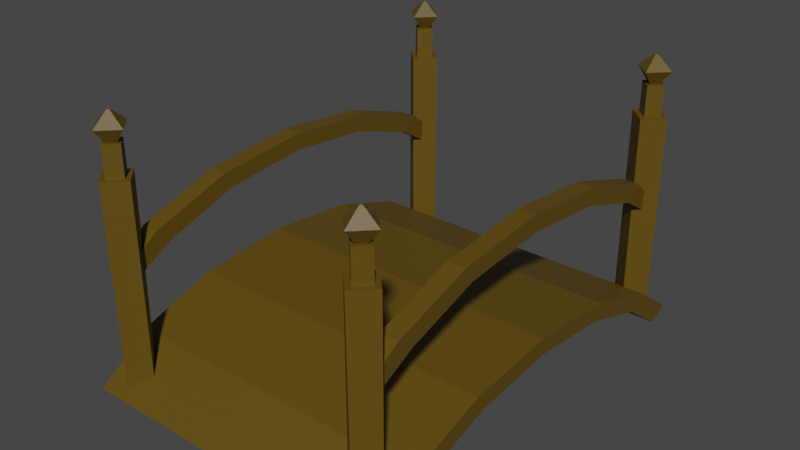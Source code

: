 # Source: Bridge1.blend  (saved by Blender 2.93.21; exported with 4.5.12 LTS)
import bpy
from mathutils import Matrix  # noqa: F401  (used for matrix-valued properties, if any)

bpy.ops.wm.read_factory_settings(use_empty=True)
scene = bpy.context.scene
scene.name = 'Scene'

# ---- collections
col_collection = bpy.data.collections.new('Collection'); scene.collection.children.link(col_collection)

# ---- materials (node trees are filled in below, after node groups)
mat_woodbridge1 = bpy.data.materials.new('WoodBridge1')
mat_woodbridge1.use_transparent_shadow = False

# ---- material node trees
mat_woodbridge1.use_nodes = True; mat_woodbridge1.node_tree.nodes.clear()
_N = mat_woodbridge1.node_tree.nodes; _L = mat_woodbridge1.node_tree.links
n0 = _N.new('ShaderNodeBsdfPrincipled'); n0.name = 'Principled BSDF'; n0.location = (10, 300)
n0.distribution = 'GGX'
n0.subsurface_method = 'BURLEY'
n0.inputs[0].default_value = (0.1084, 0.06546, 0.003595, 1.0)
n0.inputs[3].default_value = 1.45
n0.inputs[27].default_value = (0.0, 0.0, 0.0, 1.0)
n0.inputs[28].default_value = 1.0
n1 = _N.new('ShaderNodeOutputMaterial'); n1.name = 'Material Output'; n1.location = (300, 300)
_L.new(n0.outputs[0], n1.inputs[0])
n1.is_active_output = True

# ---- world
world_world = bpy.data.worlds.new('World'); scene.world = world_world
world_world.use_nodes = True; world_world.node_tree.nodes.clear()
_N = world_world.node_tree.nodes; _L = world_world.node_tree.links
n0 = _N.new('ShaderNodeOutputWorld'); n0.name = 'World Output'; n0.location = (300, 300)
n1 = _N.new('ShaderNodeBackground'); n1.name = 'Background'; n1.location = (10, 300)
n1.inputs[0].default_value = (0.05088, 0.05088, 0.05088, 1.0)
_L.new(n1.outputs[0], n0.inputs[0])
n0.is_active_output = True
world_world.color = (0.05088, 0.05088, 0.05088)
world_world.use_sun_shadow = False
world_world.sun_shadow_jitter_overblur = 0.0

# ---- meshes
me_cylinder_021 = bpy.data.meshes.new('Cylinder.021')
me_cylinder_021.from_pydata([(-1.552, -9.735e-08, -1.047), (1.552, -3.316e-07, -1.047), (-1.552, 0.8337, -1.127), (1.552, 0.8337, -1.127), (-1.552, 1.54, -1.354), (1.552, 1.54, -1.354), (-1.552, 2.013, -1.695), (1.552, 2.013, -1.695), (1.552, -2.214, -1.596), (-1.552, -2.214, -1.596), (1.552, 2.214, -1.596), (-1.552, 2.214, -1.596), (1.552, 1.695, -1.221), (-1.552, 1.695, -1.221), (1.552, 0.9171, -0.9711), (-1.552, 0.9171, -0.9711), (1.552, -3.278e-07, -0.8832), (-1.552, -9.35e-08, -0.8832), (-1.552, -2.013, -1.695), (1.552, -2.013, -1.695), (-1.552, -1.54, -1.354), (1.552, -1.54, -1.354), (-1.552, -0.8337, -1.127), (1.552, -0.8337, -1.127), (-1.552, -1.695, -1.221), (1.552, -1.695, -1.221), (-1.552, -0.9171, -0.9711), (1.552, -0.9171, -0.9711), (1.374, -2.039, -0.39), (1.25, -2.039, -0.39), (1.25, -1.935, -0.5038), (1.374, -1.935, -0.5038), (1.224, -1.54, -0.2627), (1.399, -1.54, -0.2627), (1.224, -0.8337, -0.03527), (1.399, -0.8337, -0.03527), (1.224, -1.695, -0.1296), (1.399, -1.695, -0.1296), (1.224, -0.9171, 0.1206), (1.399, -0.9171, 0.1206), (1.224, -5.38e-08, 0.0446), (1.399, -5.38e-08, 0.0446), (1.374, 2.039, -0.39), (1.25, 2.039, -0.39), (1.399, -5.38e-08, 0.2085), (1.224, -5.38e-08, 0.2085), (1.25, 1.935, -0.5038), (1.374, 1.935, -0.5038), (1.224, 1.54, -0.2627), (1.399, 1.54, -0.2627), (1.224, 0.8337, -0.03527), (1.399, 0.8337, -0.03527), (1.224, 1.695, -0.1296), (1.399, 1.695, -0.1296), (1.224, 0.9171, 0.1206), (1.399, 0.9171, 0.1206), (-1.374, -2.039, -0.39), (-1.25, -2.039, -0.39), (-1.25, -1.935, -0.5038), (-1.374, -1.935, -0.5038), (-1.224, -1.54, -0.2627), (-1.399, -1.54, -0.2627), (-1.224, -0.8337, -0.03527), (-1.399, -0.8337, -0.03527), (-1.224, -1.695, -0.1296), (-1.399, -1.695, -0.1296), (-1.224, -0.9171, 0.1206), (-1.399, -0.9171, 0.1206), (-1.224, 1.311e-07, 0.0446), (-1.399, 1.574e-07, 0.0446), (-1.374, 2.039, -0.39), (-1.25, 2.039, -0.39), (-1.399, 1.574e-07, 0.2085), (-1.224, 1.311e-07, 0.2085), (-1.25, 1.935, -0.5038), (-1.374, 1.935, -0.5038), (-1.224, 1.54, -0.2627), (-1.399, 1.54, -0.2627), (-1.224, 0.8337, -0.03527), (-1.399, 0.8337, -0.03527), (-1.224, 1.695, -0.1296), (-1.399, 1.695, -0.1296), (-1.224, 0.9171, 0.1206), (-1.399, 0.9171, 0.1206), (1.31, -2.122, -1.581), (1.31, -2.073, 0.4468), (1.133, -1.962, -1.505), (1.199, -1.962, 0.4468), (1.486, -1.962, -1.505), (1.42, -1.962, 0.4468), (1.31, -1.803, -1.429), (1.31, -1.852, 0.4468), (1.31, -2.139, 0.4468), (1.133, -1.962, 0.4468), (1.31, -1.786, 0.4468), (1.486, -1.962, 0.4468), (1.31, -2.024, 0.7447), (1.248, -1.962, 0.7447), (1.31, -1.901, 0.7447), (1.371, -1.962, 0.7447), (1.31, -2.073, 0.7447), (1.199, -1.962, 0.7447), (1.31, -1.852, 0.7447), (1.42, -1.962, 0.7447), (1.31, -2.131, 0.8798), (1.141, -1.962, 0.8798), (1.31, -1.794, 0.8798), (1.478, -1.962, 0.8798), (1.31, -1.979, 1.012), (1.293, -1.962, 1.012), (1.31, -1.946, 1.012), (1.326, -1.962, 1.012), (1.31, 2.122, -1.581), (1.31, 2.073, 0.4468), (1.133, 1.962, -1.505), (1.199, 1.962, 0.4468), (1.486, 1.962, -1.505), (1.42, 1.962, 0.4468), (1.31, 1.803, -1.429), (1.31, 1.852, 0.4468), (1.31, 2.139, 0.4468), (1.133, 1.962, 0.4468), (1.31, 1.786, 0.4468), (1.486, 1.962, 0.4468), (1.31, 2.024, 0.7447), (1.248, 1.962, 0.7447), (1.31, 1.901, 0.7447), (1.371, 1.962, 0.7447), (1.31, 2.073, 0.7447), (1.199, 1.962, 0.7447), (1.31, 1.852, 0.7447), (1.42, 1.962, 0.7447), (1.31, 2.131, 0.8798), (1.141, 1.962, 0.8798), (1.31, 1.794, 0.8798), (1.478, 1.962, 0.8798), (1.31, 1.979, 1.012), (1.293, 1.962, 1.012), (1.31, 1.946, 1.012), (1.326, 1.962, 1.012), (-1.31, -2.122, -1.581), (-1.31, -2.073, 0.4468), (-1.133, -1.962, -1.505), (-1.199, -1.962, 0.4468), (-1.486, -1.962, -1.505), (-1.42, -1.962, 0.4468), (-1.31, -1.803, -1.429), (-1.31, -1.852, 0.4468), (-1.31, -2.139, 0.4468), (-1.133, -1.962, 0.4468), (-1.31, -1.786, 0.4468), (-1.486, -1.962, 0.4468), (-1.31, -2.024, 0.7447), (-1.248, -1.962, 0.7447), (-1.31, -1.901, 0.7447), (-1.371, -1.962, 0.7447), (-1.31, -2.073, 0.7447), (-1.199, -1.962, 0.7447), (-1.31, -1.852, 0.7447), (-1.42, -1.962, 0.7447), (-1.31, -2.131, 0.8798), (-1.141, -1.962, 0.8798), (-1.31, -1.794, 0.8798), (-1.478, -1.962, 0.8798), (-1.31, -1.979, 1.012), (-1.293, -1.962, 1.012), (-1.31, -1.946, 1.012), (-1.326, -1.962, 1.012), (-1.31, 2.122, -1.581), (-1.31, 2.073, 0.4468), (-1.133, 1.962, -1.505), (-1.199, 1.962, 0.4468), (-1.486, 1.962, -1.505), (-1.42, 1.962, 0.4468), (-1.31, 1.803, -1.429), (-1.31, 1.852, 0.4468), (-1.31, 2.139, 0.4468), (-1.133, 1.962, 0.4468), (-1.31, 1.786, 0.4468), (-1.486, 1.962, 0.4468), (-1.31, 2.024, 0.7447), (-1.248, 1.962, 0.7447), (-1.31, 1.901, 0.7447), (-1.371, 1.962, 0.7447), (-1.31, 2.073, 0.7447), (-1.199, 1.962, 0.7447), (-1.31, 1.852, 0.7447), (-1.42, 1.962, 0.7447), (-1.31, 2.131, 0.8798), (-1.141, 1.962, 0.8798), (-1.31, 1.794, 0.8798), (-1.478, 1.962, 0.8798), (-1.31, 1.979, 1.012), (-1.293, 1.962, 1.012), (-1.31, 1.946, 1.012), (-1.326, 1.962, 1.012)], [], [(0, 2, 3, 1), (2, 4, 5, 3), (4, 6, 7, 5), (5, 7, 10, 12), (26, 27, 16, 17), (9, 8, 25, 24), (13, 12, 10, 11), (15, 14, 12, 13), (17, 16, 14, 15), (9, 18, 19, 8), (18, 20, 21, 19), (24, 25, 27, 26), (20, 22, 23, 21), (22, 0, 1, 23), (1, 3, 14, 16), (0, 22, 26, 17), (23, 1, 16, 27), (20, 18, 9, 24), (19, 21, 25, 8), (4, 2, 15, 13), (3, 5, 12, 14), (22, 20, 24, 26), (21, 23, 27, 25), (6, 4, 13, 11), (2, 0, 17, 15), (6, 11, 10, 7), (38, 39, 44, 45), (29, 28, 37, 36), (29, 30, 31, 28), (30, 32, 33, 31), (36, 37, 39, 38), (32, 34, 35, 33), (34, 40, 41, 35), (40, 34, 38, 45), (35, 41, 44, 39), (32, 30, 29, 36), (31, 33, 37, 28), (34, 32, 36, 38), (33, 35, 39, 37), (54, 45, 44, 55), (43, 52, 53, 42), (43, 42, 47, 46), (46, 47, 49, 48), (52, 54, 55, 53), (48, 49, 51, 50), (50, 51, 41, 40), (40, 45, 54, 50), (51, 55, 44, 41), (48, 52, 43, 46), (47, 42, 53, 49), (50, 54, 52, 48), (49, 53, 55, 51), (66, 73, 72, 67), (57, 64, 65, 56), (57, 56, 59, 58), (58, 59, 61, 60), (64, 66, 67, 65), (60, 61, 63, 62), (62, 63, 69, 68), (68, 73, 66, 62), (63, 67, 72, 69), (60, 64, 57, 58), (59, 56, 65, 61), (62, 66, 64, 60), (61, 65, 67, 63), (82, 83, 72, 73), (71, 70, 81, 80), (71, 74, 75, 70), (74, 76, 77, 75), (80, 81, 83, 82), (76, 78, 79, 77), (78, 68, 69, 79), (68, 78, 82, 73), (79, 69, 72, 83), (76, 74, 71, 80), (75, 77, 81, 70), (78, 76, 80, 82), (77, 79, 83, 81), (84, 92, 93, 86), (86, 93, 94, 90), (90, 94, 95, 88), (88, 95, 92, 84), (86, 90, 88, 84), (89, 91, 102, 103), (85, 87, 93, 92), (87, 91, 94, 93), (91, 89, 95, 94), (89, 85, 92, 95), (99, 98, 106, 107), (87, 85, 100, 101), (85, 89, 103, 100), (91, 87, 101, 102), (96, 97, 101, 100), (97, 98, 102, 101), (98, 99, 103, 102), (99, 96, 100, 103), (104, 107, 111, 108), (97, 96, 104, 105), (96, 99, 107, 104), (98, 97, 105, 106), (110, 109, 108, 111), (106, 105, 109, 110), (107, 106, 110, 111), (105, 104, 108, 109), (112, 114, 121, 120), (114, 118, 122, 121), (118, 116, 123, 122), (116, 112, 120, 123), (114, 112, 116, 118), (117, 131, 130, 119), (113, 120, 121, 115), (115, 121, 122, 119), (119, 122, 123, 117), (117, 123, 120, 113), (127, 135, 134, 126), (115, 129, 128, 113), (113, 128, 131, 117), (119, 130, 129, 115), (124, 128, 129, 125), (125, 129, 130, 126), (126, 130, 131, 127), (127, 131, 128, 124), (132, 136, 139, 135), (125, 133, 132, 124), (124, 132, 135, 127), (126, 134, 133, 125), (138, 139, 136, 137), (134, 138, 137, 133), (135, 139, 138, 134), (133, 137, 136, 132), (140, 142, 149, 148), (142, 146, 150, 149), (146, 144, 151, 150), (144, 140, 148, 151), (142, 140, 144, 146), (145, 159, 158, 147), (141, 148, 149, 143), (143, 149, 150, 147), (147, 150, 151, 145), (145, 151, 148, 141), (155, 163, 162, 154), (143, 157, 156, 141), (141, 156, 159, 145), (147, 158, 157, 143), (152, 156, 157, 153), (153, 157, 158, 154), (154, 158, 159, 155), (155, 159, 156, 152), (160, 164, 167, 163), (153, 161, 160, 152), (152, 160, 163, 155), (154, 162, 161, 153), (166, 167, 164, 165), (162, 166, 165, 161), (163, 167, 166, 162), (161, 165, 164, 160), (168, 176, 177, 170), (170, 177, 178, 174), (174, 178, 179, 172), (172, 179, 176, 168), (170, 174, 172, 168), (173, 175, 186, 187), (169, 171, 177, 176), (171, 175, 178, 177), (175, 173, 179, 178), (173, 169, 176, 179), (183, 182, 190, 191), (171, 169, 184, 185), (169, 173, 187, 184), (175, 171, 185, 186), (180, 181, 185, 184), (181, 182, 186, 185), (182, 183, 187, 186), (183, 180, 184, 187), (188, 191, 195, 192), (181, 180, 188, 189), (180, 183, 191, 188), (182, 181, 189, 190), (194, 193, 192, 195), (190, 189, 193, 194), (191, 190, 194, 195), (189, 188, 192, 193)])
_uv = me_cylinder_021.uv_layers.new(name='UVMap')
_uv.uv.foreach_set('vector', [1.0, 0.5, 0.9375, 0.5, 0.9375, 1.0, 1.0, 1.0, 0.9375, 0.5, 0.875, 0.5, 0.875, 1.0, 0.9375, 1.0, 0.875, 0.5, 0.8125, 0.5, 0.8125, 1.0, 0.875, 1.0, 0.875, 1.0, 0.8125, 1.0, 0.8125, 1.0, 0.875, 1.0, 0.0625, 0.5, 0.0625, 1.0, 0.0, 1.0, 0.0, 0.5, 0.1875, 0.5, 0.1875, 1.0, 0.125, 1.0, 0.125, 0.5, 0.875, 0.5, 0.875, 1.0, 0.8125, 1.0, 0.8125, 0.5, 0.9375, 0.5, 0.9375, 1.0, 0.875, 1.0, 0.875, 0.5, 1.0, 0.5, 1.0, 1.0, 0.9375, 1.0, 0.9375, 0.5, 0.1875, 0.5, 0.1875, 0.5, 0.1875, 1.0, 0.1875, 1.0, 0.1875, 0.5, 0.125, 0.5, 0.125, 1.0, 0.1875, 1.0, 0.125, 0.5, 0.125, 1.0, 0.0625, 1.0, 0.0625, 0.5, 0.125, 0.5, 0.0625, 0.5, 0.0625, 1.0, 0.125, 1.0, 0.0625, 0.5, 0.0, 0.5, 0.0, 1.0, 0.0625, 1.0, 1.0, 1.0, 0.9375, 1.0, 0.9375, 1.0, 1.0, 1.0, 0.0, 0.5, 0.0625, 0.5, 0.0625, 0.5, 0.0, 0.5, 0.0625, 1.0, 0.0, 1.0, 0.0, 1.0, 0.0625, 1.0, 0.125, 0.5, 0.1875, 0.5, 0.1875, 0.5, 0.125, 0.5, 0.1875, 1.0, 0.125, 1.0, 0.125, 1.0, 0.1875, 1.0, 0.875, 0.5, 0.9375, 0.5, 0.9375, 0.5, 0.875, 0.5, 0.9375, 1.0, 0.875, 1.0, 0.875, 1.0, 0.9375, 1.0, 0.0625, 0.5, 0.125, 0.5, 0.125, 0.5, 0.0625, 0.5, 0.125, 1.0, 0.0625, 1.0, 0.0625, 1.0, 0.125, 1.0, 0.8125, 0.5, 0.875, 0.5, 0.875, 0.5, 0.8125, 0.5, 0.9375, 0.5, 1.0, 0.5, 1.0, 0.5, 0.9375, 0.5, 0.8125, 0.5, 0.8125, 0.5, 0.8125, 1.0, 0.8125, 1.0, 0.0625, 0.5, 0.0625, 1.0, 0.0, 1.0, 0.0, 0.5, 0.1688, 0.5, 0.1688, 1.0, 0.125, 1.0, 0.125, 0.5, 0.1688, 0.5, 0.1688, 0.5, 0.1688, 1.0, 0.1688, 1.0, 0.1688, 0.5, 0.125, 0.5, 0.125, 1.0, 0.1688, 1.0, 0.125, 0.5, 0.125, 1.0, 0.0625, 1.0, 0.0625, 0.5, 0.125, 0.5, 0.0625, 0.5, 0.0625, 1.0, 0.125, 1.0, 0.0625, 0.5, 0.0, 0.5, 0.0, 1.0, 0.0625, 1.0, 0.0, 0.5, 0.0625, 0.5, 0.0625, 0.5, 0.0, 0.5, 0.0625, 1.0, 0.0, 1.0, 0.0, 1.0, 0.0625, 1.0, 0.125, 0.5, 0.1688, 0.5, 0.1688, 0.5, 0.125, 0.5, 0.1688, 1.0, 0.125, 1.0, 0.125, 1.0, 0.1688, 1.0, 0.0625, 0.5, 0.125, 0.5, 0.125, 0.5, 0.0625, 0.5, 0.125, 1.0, 0.0625, 1.0, 0.0625, 1.0, 0.125, 1.0, 0.0625, 0.5, 0.0, 0.5, 0.0, 1.0, 0.0625, 1.0, 0.1688, 0.5, 0.125, 0.5, 0.125, 1.0, 0.1688, 1.0, 0.1688, 0.5, 0.1688, 1.0, 0.1688, 1.0, 0.1688, 0.5, 0.1688, 0.5, 0.1688, 1.0, 0.125, 1.0, 0.125, 0.5, 0.125, 0.5, 0.0625, 0.5, 0.0625, 1.0, 0.125, 1.0, 0.125, 0.5, 0.125, 1.0, 0.0625, 1.0, 0.0625, 0.5, 0.0625, 0.5, 0.0625, 1.0, 0.0, 1.0, 0.0, 0.5, 0.0, 0.5, 0.0, 0.5, 0.0625, 0.5, 0.0625, 0.5, 0.0625, 1.0, 0.0625, 1.0, 0.0, 1.0, 0.0, 1.0, 0.125, 0.5, 0.125, 0.5, 0.1688, 0.5, 0.1688, 0.5, 0.1688, 1.0, 0.1688, 1.0, 0.125, 1.0, 0.125, 1.0, 0.0625, 0.5, 0.0625, 0.5, 0.125, 0.5, 0.125, 0.5, 0.125, 1.0, 0.125, 1.0, 0.0625, 1.0, 0.0625, 1.0, 0.0625, 0.5, 0.0, 0.5, 0.0, 1.0, 0.0625, 1.0, 0.1688, 0.5, 0.125, 0.5, 0.125, 1.0, 0.1688, 1.0, 0.1688, 0.5, 0.1688, 1.0, 0.1688, 1.0, 0.1688, 0.5, 0.1688, 0.5, 0.1688, 1.0, 0.125, 1.0, 0.125, 0.5, 0.125, 0.5, 0.0625, 0.5, 0.0625, 1.0, 0.125, 1.0, 0.125, 0.5, 0.125, 1.0, 0.0625, 1.0, 0.0625, 0.5, 0.0625, 0.5, 0.0625, 1.0, 0.0, 1.0, 0.0, 0.5, 0.0, 0.5, 0.0, 0.5, 0.0625, 0.5, 0.0625, 0.5, 0.0625, 1.0, 0.0625, 1.0, 0.0, 1.0, 0.0, 1.0, 0.125, 0.5, 0.125, 0.5, 0.1688, 0.5, 0.1688, 0.5, 0.1688, 1.0, 0.1688, 1.0, 0.125, 1.0, 0.125, 1.0, 0.0625, 0.5, 0.0625, 0.5, 0.125, 0.5, 0.125, 0.5, 0.125, 1.0, 0.125, 1.0, 0.0625, 1.0, 0.0625, 1.0, 0.0625, 0.5, 0.0625, 1.0, 0.0, 1.0, 0.0, 0.5, 0.1688, 0.5, 0.1688, 1.0, 0.125, 1.0, 0.125, 0.5, 0.1688, 0.5, 0.1688, 0.5, 0.1688, 1.0, 0.1688, 1.0, 0.1688, 0.5, 0.125, 0.5, 0.125, 1.0, 0.1688, 1.0, 0.125, 0.5, 0.125, 1.0, 0.0625, 1.0, 0.0625, 0.5, 0.125, 0.5, 0.0625, 0.5, 0.0625, 1.0, 0.125, 1.0, 0.0625, 0.5, 0.0, 0.5, 0.0, 1.0, 0.0625, 1.0, 0.0, 0.5, 0.0625, 0.5, 0.0625, 0.5, 0.0, 0.5, 0.0625, 1.0, 0.0, 1.0, 0.0, 1.0, 0.0625, 1.0, 0.125, 0.5, 0.1688, 0.5, 0.1688, 0.5, 0.125, 0.5, 0.1688, 1.0, 0.125, 1.0, 0.125, 1.0, 0.1688, 1.0, 0.0625, 0.5, 0.125, 0.5, 0.125, 0.5, 0.0625, 0.5, 0.125, 1.0, 0.0625, 1.0, 0.0625, 1.0, 0.125, 1.0, 0.375, 0.0, 0.625, 0.0, 0.625, 0.25, 0.375, 0.25, 0.375, 0.25, 0.625, 0.25, 0.625, 0.5, 0.375, 0.5, 0.375, 0.5, 0.625, 0.5, 0.625, 0.75, 0.375, 0.75, 0.375, 0.75, 0.625, 0.75, 0.625, 1.0, 0.375, 1.0, 0.125, 0.5, 0.375, 0.5, 0.375, 0.75, 0.125, 0.75, 0.6716, 0.7034, 0.6716, 0.5466, 0.6716, 0.5466, 0.6716, 0.7034, 0.8284, 0.7034, 0.8284, 0.5466, 0.875, 0.5, 0.875, 0.75, 0.8284, 0.5466, 0.6716, 0.5466, 0.625, 0.5, 0.875, 0.5, 0.6716, 0.5466, 0.6716, 0.7034, 0.625, 0.75, 0.625, 0.5, 0.6716, 0.7034, 0.8284, 0.7034, 0.875, 0.75, 0.625, 0.75, 0.7066, 0.6684, 0.7066, 0.5816, 0.7066, 0.5816, 0.7066, 0.6684, 0.8284, 0.5466, 0.8284, 0.7034, 0.8284, 0.7034, 0.8284, 0.5466, 0.8284, 0.7034, 0.6716, 0.7034, 0.6716, 0.7034, 0.8284, 0.7034, 0.6716, 0.5466, 0.8284, 0.5466, 0.8284, 0.5466, 0.6716, 0.5466, 0.7934, 0.6684, 0.7934, 0.5816, 0.8284, 0.5466, 0.8284, 0.7034, 0.7934, 0.5816, 0.7066, 0.5816, 0.6716, 0.5466, 0.8284, 0.5466, 0.7066, 0.5816, 0.7066, 0.6684, 0.6716, 0.7034, 0.6716, 0.5466, 0.7066, 0.6684, 0.7934, 0.6684, 0.8284, 0.7034, 0.6716, 0.7034, 0.7934, 0.6684, 0.7066, 0.6684, 0.7066, 0.6684, 0.7934, 0.6684, 0.7934, 0.5816, 0.7934, 0.6684, 0.7934, 0.6684, 0.7934, 0.5816, 0.7934, 0.6684, 0.7066, 0.6684, 0.7066, 0.6684, 0.7934, 0.6684, 0.7066, 0.5816, 0.7934, 0.5816, 0.7934, 0.5816, 0.7066, 0.5816, 0.7066, 0.5816, 0.7934, 0.5816, 0.7934, 0.6684, 0.7066, 0.6684, 0.7066, 0.5816, 0.7934, 0.5816, 0.7934, 0.5816, 0.7066, 0.5816, 0.7066, 0.6684, 0.7066, 0.5816, 0.7066, 0.5816, 0.7066, 0.6684, 0.7934, 0.5816, 0.7934, 0.6684, 0.7934, 0.6684, 0.7934, 0.5816, 0.375, 0.0, 0.375, 0.25, 0.625, 0.25, 0.625, 0.0, 0.375, 0.25, 0.375, 0.5, 0.625, 0.5, 0.625, 0.25, 0.375, 0.5, 0.375, 0.75, 0.625, 0.75, 0.625, 0.5, 0.375, 0.75, 0.375, 1.0, 0.625, 1.0, 0.625, 0.75, 0.125, 0.5, 0.125, 0.75, 0.375, 0.75, 0.375, 0.5, 0.6716, 0.7034, 0.6716, 0.7034, 0.6716, 0.5466, 0.6716, 0.5466, 0.8284, 0.7034, 0.875, 0.75, 0.875, 0.5, 0.8284, 0.5466, 0.8284, 0.5466, 0.875, 0.5, 0.625, 0.5, 0.6716, 0.5466, 0.6716, 0.5466, 0.625, 0.5, 0.625, 0.75, 0.6716, 0.7034, 0.6716, 0.7034, 0.625, 0.75, 0.875, 0.75, 0.8284, 0.7034, 0.7066, 0.6684, 0.7066, 0.6684, 0.7066, 0.5816, 0.7066, 0.5816, 0.8284, 0.5466, 0.8284, 0.5466, 0.8284, 0.7034, 0.8284, 0.7034, 0.8284, 0.7034, 0.8284, 0.7034, 0.6716, 0.7034, 0.6716, 0.7034, 0.6716, 0.5466, 0.6716, 0.5466, 0.8284, 0.5466, 0.8284, 0.5466, 0.7934, 0.6684, 0.8284, 0.7034, 0.8284, 0.5466, 0.7934, 0.5816, 0.7934, 0.5816, 0.8284, 0.5466, 0.6716, 0.5466, 0.7066, 0.5816, 0.7066, 0.5816, 0.6716, 0.5466, 0.6716, 0.7034, 0.7066, 0.6684, 0.7066, 0.6684, 0.6716, 0.7034, 0.8284, 0.7034, 0.7934, 0.6684, 0.7934, 0.6684, 0.7934, 0.6684, 0.7066, 0.6684, 0.7066, 0.6684, 0.7934, 0.5816, 0.7934, 0.5816, 0.7934, 0.6684, 0.7934, 0.6684, 0.7934, 0.6684, 0.7934, 0.6684, 0.7066, 0.6684, 0.7066, 0.6684, 0.7066, 0.5816, 0.7066, 0.5816, 0.7934, 0.5816, 0.7934, 0.5816, 0.7066, 0.5816, 0.7066, 0.6684, 0.7934, 0.6684, 0.7934, 0.5816, 0.7066, 0.5816, 0.7066, 0.5816, 0.7934, 0.5816, 0.7934, 0.5816, 0.7066, 0.6684, 0.7066, 0.6684, 0.7066, 0.5816, 0.7066, 0.5816, 0.7934, 0.5816, 0.7934, 0.5816, 0.7934, 0.6684, 0.7934, 0.6684, 0.375, 0.0, 0.375, 0.25, 0.625, 0.25, 0.625, 0.0, 0.375, 0.25, 0.375, 0.5, 0.625, 0.5, 0.625, 0.25, 0.375, 0.5, 0.375, 0.75, 0.625, 0.75, 0.625, 0.5, 0.375, 0.75, 0.375, 1.0, 0.625, 1.0, 0.625, 0.75, 0.125, 0.5, 0.125, 0.75, 0.375, 0.75, 0.375, 0.5, 0.6716, 0.7034, 0.6716, 0.7034, 0.6716, 0.5466, 0.6716, 0.5466, 0.8284, 0.7034, 0.875, 0.75, 0.875, 0.5, 0.8284, 0.5466, 0.8284, 0.5466, 0.875, 0.5, 0.625, 0.5, 0.6716, 0.5466, 0.6716, 0.5466, 0.625, 0.5, 0.625, 0.75, 0.6716, 0.7034, 0.6716, 0.7034, 0.625, 0.75, 0.875, 0.75, 0.8284, 0.7034, 0.7066, 0.6684, 0.7066, 0.6684, 0.7066, 0.5816, 0.7066, 0.5816, 0.8284, 0.5466, 0.8284, 0.5466, 0.8284, 0.7034, 0.8284, 0.7034, 0.8284, 0.7034, 0.8284, 0.7034, 0.6716, 0.7034, 0.6716, 0.7034, 0.6716, 0.5466, 0.6716, 0.5466, 0.8284, 0.5466, 0.8284, 0.5466, 0.7934, 0.6684, 0.8284, 0.7034, 0.8284, 0.5466, 0.7934, 0.5816, 0.7934, 0.5816, 0.8284, 0.5466, 0.6716, 0.5466, 0.7066, 0.5816, 0.7066, 0.5816, 0.6716, 0.5466, 0.6716, 0.7034, 0.7066, 0.6684, 0.7066, 0.6684, 0.6716, 0.7034, 0.8284, 0.7034, 0.7934, 0.6684, 0.7934, 0.6684, 0.7934, 0.6684, 0.7066, 0.6684, 0.7066, 0.6684, 0.7934, 0.5816, 0.7934, 0.5816, 0.7934, 0.6684, 0.7934, 0.6684, 0.7934, 0.6684, 0.7934, 0.6684, 0.7066, 0.6684, 0.7066, 0.6684, 0.7066, 0.5816, 0.7066, 0.5816, 0.7934, 0.5816, 0.7934, 0.5816, 0.7066, 0.5816, 0.7066, 0.6684, 0.7934, 0.6684, 0.7934, 0.5816, 0.7066, 0.5816, 0.7066, 0.5816, 0.7934, 0.5816, 0.7934, 0.5816, 0.7066, 0.6684, 0.7066, 0.6684, 0.7066, 0.5816, 0.7066, 0.5816, 0.7934, 0.5816, 0.7934, 0.5816, 0.7934, 0.6684, 0.7934, 0.6684, 0.375, 0.0, 0.625, 0.0, 0.625, 0.25, 0.375, 0.25, 0.375, 0.25, 0.625, 0.25, 0.625, 0.5, 0.375, 0.5, 0.375, 0.5, 0.625, 0.5, 0.625, 0.75, 0.375, 0.75, 0.375, 0.75, 0.625, 0.75, 0.625, 1.0, 0.375, 1.0, 0.125, 0.5, 0.375, 0.5, 0.375, 0.75, 0.125, 0.75, 0.6716, 0.7034, 0.6716, 0.5466, 0.6716, 0.5466, 0.6716, 0.7034, 0.8284, 0.7034, 0.8284, 0.5466, 0.875, 0.5, 0.875, 0.75, 0.8284, 0.5466, 0.6716, 0.5466, 0.625, 0.5, 0.875, 0.5, 0.6716, 0.5466, 0.6716, 0.7034, 0.625, 0.75, 0.625, 0.5, 0.6716, 0.7034, 0.8284, 0.7034, 0.875, 0.75, 0.625, 0.75, 0.7066, 0.6684, 0.7066, 0.5816, 0.7066, 0.5816, 0.7066, 0.6684, 0.8284, 0.5466, 0.8284, 0.7034, 0.8284, 0.7034, 0.8284, 0.5466, 0.8284, 0.7034, 0.6716, 0.7034, 0.6716, 0.7034, 0.8284, 0.7034, 0.6716, 0.5466, 0.8284, 0.5466, 0.8284, 0.5466, 0.6716, 0.5466, 0.7934, 0.6684, 0.7934, 0.5816, 0.8284, 0.5466, 0.8284, 0.7034, 0.7934, 0.5816, 0.7066, 0.5816, 0.6716, 0.5466, 0.8284, 0.5466, 0.7066, 0.5816, 0.7066, 0.6684, 0.6716, 0.7034, 0.6716, 0.5466, 0.7066, 0.6684, 0.7934, 0.6684, 0.8284, 0.7034, 0.6716, 0.7034, 0.7934, 0.6684, 0.7066, 0.6684, 0.7066, 0.6684, 0.7934, 0.6684, 0.7934, 0.5816, 0.7934, 0.6684, 0.7934, 0.6684, 0.7934, 0.5816, 0.7934, 0.6684, 0.7066, 0.6684, 0.7066, 0.6684, 0.7934, 0.6684, 0.7066, 0.5816, 0.7934, 0.5816, 0.7934, 0.5816, 0.7066, 0.5816, 0.7066, 0.5816, 0.7934, 0.5816, 0.7934, 0.6684, 0.7066, 0.6684, 0.7066, 0.5816, 0.7934, 0.5816, 0.7934, 0.5816, 0.7066, 0.5816, 0.7066, 0.6684, 0.7066, 0.5816, 0.7066, 0.5816, 0.7066, 0.6684, 0.7934, 0.5816, 0.7934, 0.6684, 0.7934, 0.6684, 0.7934, 0.5816])
me_cylinder_021.materials.append(mat_woodbridge1)
me_cylinder_021.use_remesh_fix_poles = True
me_cylinder_021.use_remesh_preserve_attributes = False
me_cylinder_021.update()

# ---- objects
ob_bridge1 = bpy.data.objects.new('Bridge1', me_cylinder_021)

# ---- transforms, parenting, visibility, modifiers, constraints
ob_bridge1.location = (4.318e-08, 1.058e-07, 2.348e-07)

# ---- collection membership
col_collection.objects.link(ob_bridge1)

# ---- scene / render settings (as saved in the file)
scene.frame_start = 1; scene.frame_end = 250; scene.frame_set(1)
scene.render.engine = 'BLENDER_EEVEE_NEXT'
scene.cycles.use_denoising = False
scene.cycles.samples = 128
scene.cycles.sampling_pattern = 'TABULATED_SOBOL'
scene.cycles.use_adaptive_sampling = False
scene.cycles.use_light_tree = False
scene.view_settings.view_transform = 'Filmic'
bpy.context.view_layer.update()

# ---- added for rendering (the .blend has no active camera and no usable light): camera, sun
cam_auto = bpy.data.cameras.new('AutoCamera')
cam_auto.lens = 50.0
cam_auto.sensor_width = 36.0
cam_auto.clip_end = 1000.0
ob_auto_camera = bpy.data.objects.new('AutoCamera', cam_auto)
scene.collection.objects.link(ob_auto_camera)
ob_auto_camera.location = (5.59444, -6.71333, 4.13395)
ob_auto_camera.rotation_euler = (1.09748, -7.21219e-08, 0.694738)
scene.camera = ob_auto_camera
light_auto_sun = bpy.data.lights.new('AutoSun', 'SUN')
light_auto_sun.energy = 3.0
light_auto_sun.angle = 0.0523599
ob_auto_sun = bpy.data.objects.new('AutoSun', light_auto_sun)
scene.collection.objects.link(ob_auto_sun)
ob_auto_sun.rotation_euler = (0.872665, 0.174533, 0.523599)
bpy.context.view_layer.update()
